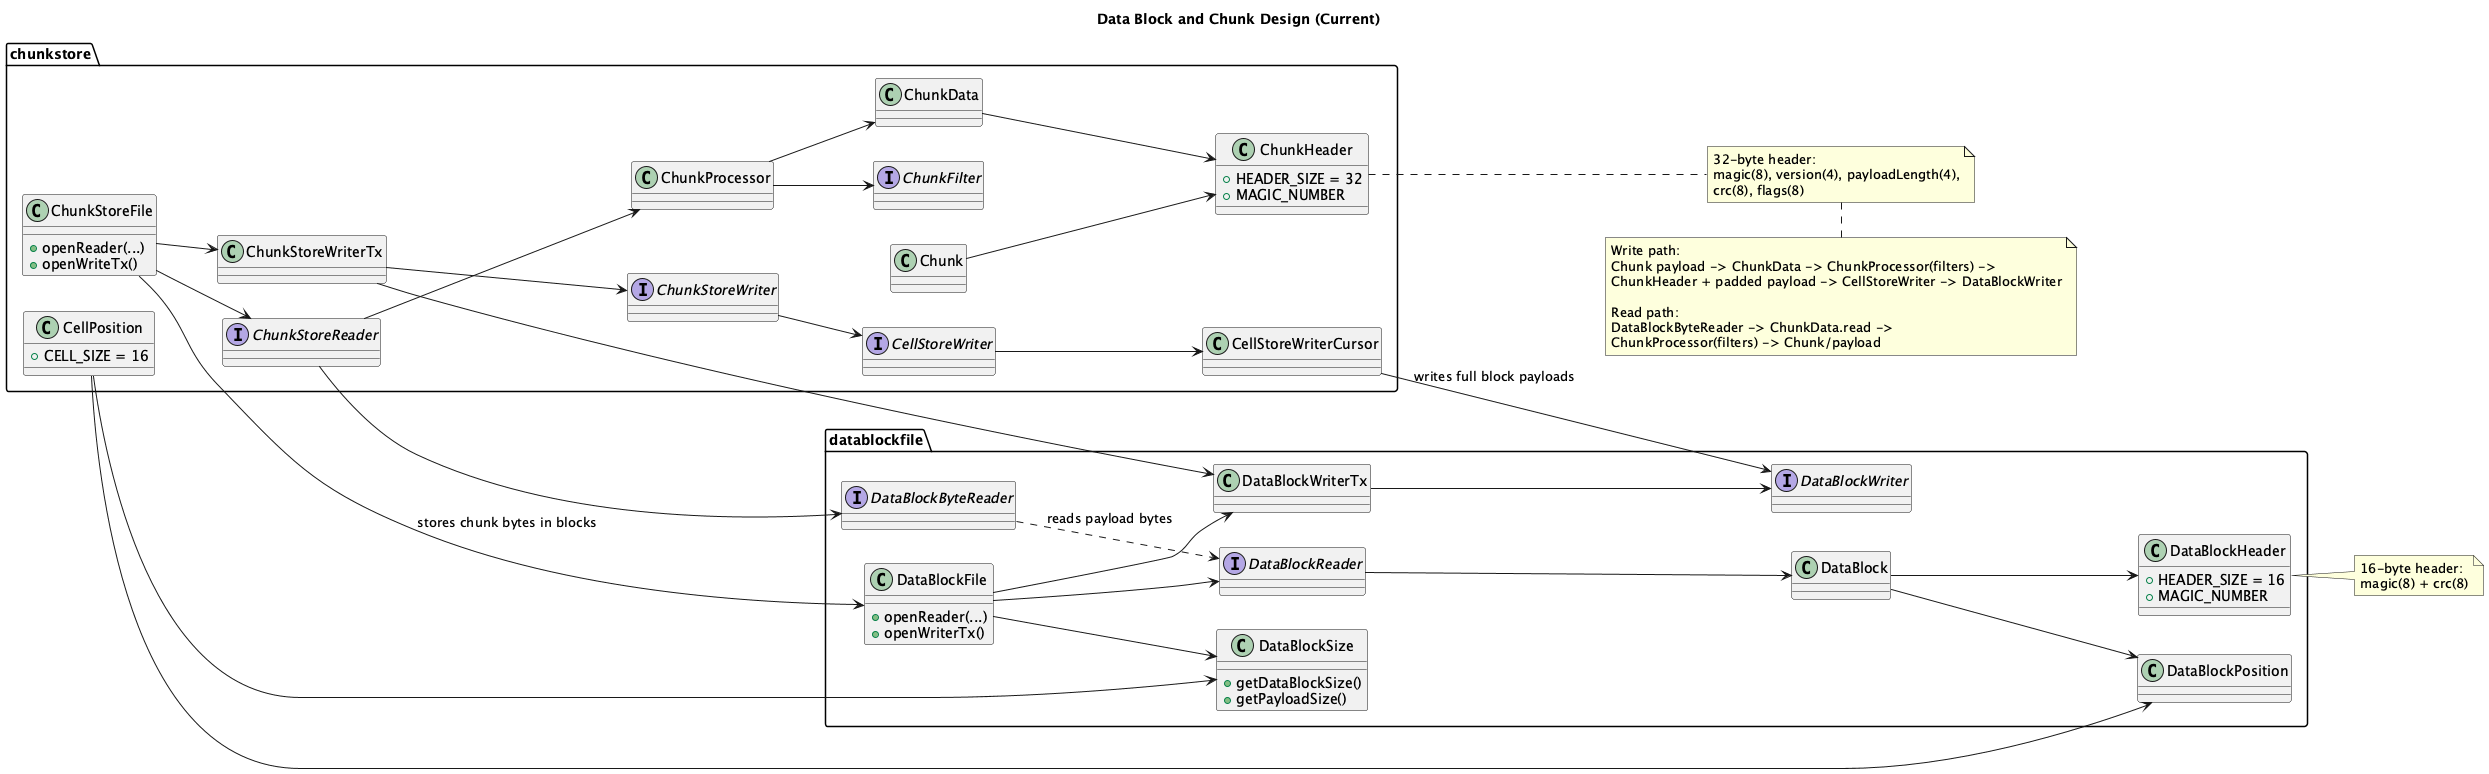

The diagram above was rendered by PlantUML. Its source (embedded in the PNG):
@startuml
title Data Block and Chunk Design (Current)
skinparam componentStyle rectangle
skinparam shadowing false
left to right direction

package "datablockfile" {
  class DataBlockFile {
    +openReader(...)
    +openWriterTx()
  }
  class DataBlockSize {
    +getDataBlockSize()
    +getPayloadSize()
  }
  class DataBlockPosition
  class DataBlockHeader {
    +HEADER_SIZE = 16
    +MAGIC_NUMBER
  }
  class DataBlock
  interface DataBlockWriter
  class DataBlockWriterTx
  interface DataBlockReader
  interface DataBlockByteReader

  DataBlockFile --> DataBlockSize
  DataBlockFile --> DataBlockWriterTx
  DataBlockFile --> DataBlockReader
  DataBlockWriterTx --> DataBlockWriter
  DataBlockReader --> DataBlock
  DataBlock --> DataBlockHeader
  DataBlock --> DataBlockPosition
  DataBlockByteReader ..> DataBlockReader : reads payload bytes
}

package "chunkstore" {
  class ChunkStoreFile {
    +openReader(...)
    +openWriteTx()
  }
  class CellPosition {
    +CELL_SIZE = 16
  }
  class ChunkHeader {
    +HEADER_SIZE = 32
    +MAGIC_NUMBER
  }
  class ChunkData
  class Chunk
  class ChunkStoreWriterTx
  interface ChunkStoreWriter
  interface ChunkStoreReader
  class CellStoreWriterCursor
  interface CellStoreWriter
  class ChunkProcessor
  interface ChunkFilter

  ChunkStoreFile --> ChunkStoreWriterTx
  ChunkStoreFile --> ChunkStoreReader
  ChunkStoreWriterTx --> ChunkStoreWriter
  ChunkStoreWriter --> CellStoreWriter
  CellStoreWriter --> CellStoreWriterCursor
  ChunkStoreReader --> ChunkProcessor
  ChunkStoreReader --> DataBlockByteReader
  ChunkProcessor --> ChunkFilter
  ChunkProcessor --> ChunkData
  ChunkData --> ChunkHeader
  Chunk --> ChunkHeader
  CellPosition --> DataBlockPosition
  CellPosition --> DataBlockSize
}

ChunkStoreFile --> DataBlockFile : stores chunk bytes in blocks
ChunkStoreWriterTx --> DataBlockWriterTx
CellStoreWriterCursor --> DataBlockWriter : writes full block payloads

note right of DataBlockHeader
16-byte header:
magic(8) + crc(8)
end note

note right of ChunkHeader
32-byte header:
magic(8), version(4), payloadLength(4),
crc(8), flags(8)
end note

note bottom
Write path:
Chunk payload -> ChunkData -> ChunkProcessor(filters) ->
ChunkHeader + padded payload -> CellStoreWriter -> DataBlockWriter

Read path:
DataBlockByteReader -> ChunkData.read ->
ChunkProcessor(filters) -> Chunk/payload
end note

@enduml